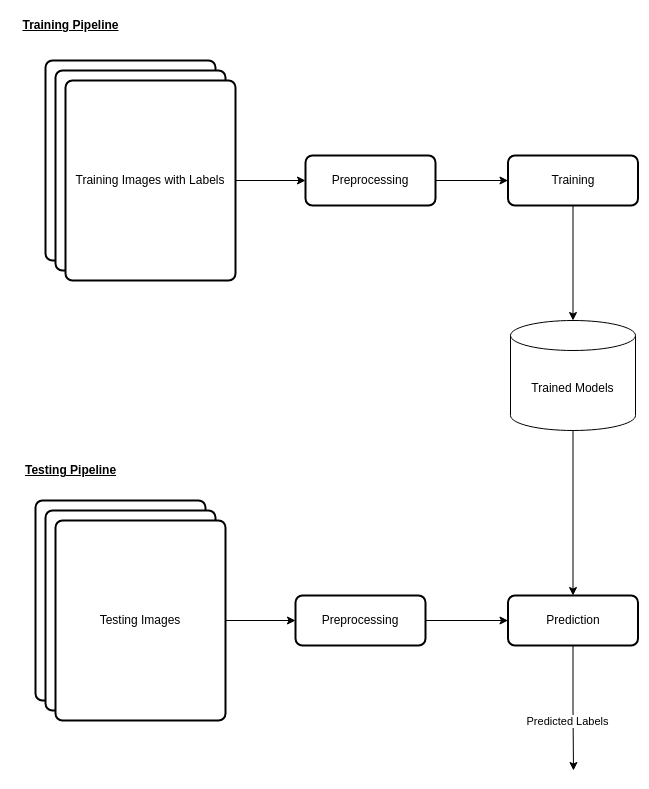

The diagram above was exported from draw.io. Its source (the exported page's mxGraphModel, read from the mxfile embedded in the PNG):
<mxGraphModel dx="1434" dy="775" grid="1" gridSize="10" guides="1" tooltips="1" connect="1" arrows="1" fold="1" page="1" pageScale="1" pageWidth="850" pageHeight="1100" math="0" shadow="0">
  <root>
    <mxCell id="0" />
    <mxCell id="1" parent="0" />
    <mxCell id="e6rETuGLnb4m81mnftVU-1" value="" style="rounded=1;whiteSpace=wrap;html=1;absoluteArcSize=1;arcSize=14;strokeWidth=2;" vertex="1" parent="1">
      <mxGeometry x="70" y="220" width="170" height="200" as="geometry" />
    </mxCell>
    <mxCell id="e6rETuGLnb4m81mnftVU-2" value="" style="rounded=1;whiteSpace=wrap;html=1;absoluteArcSize=1;arcSize=14;strokeWidth=2;" vertex="1" parent="1">
      <mxGeometry x="80" y="230" width="170" height="200" as="geometry" />
    </mxCell>
    <mxCell id="e6rETuGLnb4m81mnftVU-7" value="" style="edgeStyle=orthogonalEdgeStyle;rounded=0;orthogonalLoop=1;jettySize=auto;html=1;" edge="1" parent="1" source="e6rETuGLnb4m81mnftVU-3" target="e6rETuGLnb4m81mnftVU-4">
      <mxGeometry relative="1" as="geometry" />
    </mxCell>
    <mxCell id="e6rETuGLnb4m81mnftVU-3" value="Training Images with Labels" style="rounded=1;whiteSpace=wrap;html=1;absoluteArcSize=1;arcSize=14;strokeWidth=2;" vertex="1" parent="1">
      <mxGeometry x="90" y="240" width="170" height="200" as="geometry" />
    </mxCell>
    <mxCell id="e6rETuGLnb4m81mnftVU-8" value="" style="edgeStyle=orthogonalEdgeStyle;rounded=0;orthogonalLoop=1;jettySize=auto;html=1;" edge="1" parent="1" source="e6rETuGLnb4m81mnftVU-4" target="e6rETuGLnb4m81mnftVU-6">
      <mxGeometry relative="1" as="geometry" />
    </mxCell>
    <mxCell id="e6rETuGLnb4m81mnftVU-4" value="Preprocessing" style="rounded=1;whiteSpace=wrap;html=1;absoluteArcSize=1;arcSize=14;strokeWidth=2;" vertex="1" parent="1">
      <mxGeometry x="330" y="315" width="130" height="50" as="geometry" />
    </mxCell>
    <mxCell id="e6rETuGLnb4m81mnftVU-13" style="edgeStyle=orthogonalEdgeStyle;rounded=0;orthogonalLoop=1;jettySize=auto;html=1;entryX=0.5;entryY=0;entryDx=0;entryDy=0;entryPerimeter=0;" edge="1" parent="1" source="e6rETuGLnb4m81mnftVU-6" target="e6rETuGLnb4m81mnftVU-12">
      <mxGeometry relative="1" as="geometry" />
    </mxCell>
    <mxCell id="e6rETuGLnb4m81mnftVU-6" value="Training" style="rounded=1;whiteSpace=wrap;html=1;absoluteArcSize=1;arcSize=14;strokeWidth=2;" vertex="1" parent="1">
      <mxGeometry x="532.5" y="315" width="130" height="50" as="geometry" />
    </mxCell>
    <mxCell id="e6rETuGLnb4m81mnftVU-9" value="&lt;b&gt;&lt;u&gt;Training Pipeline&lt;/u&gt;&lt;/b&gt;" style="text;html=1;align=center;verticalAlign=middle;resizable=0;points=[];autosize=1;strokeColor=none;fillColor=none;" vertex="1" parent="1">
      <mxGeometry x="35" y="170" width="120" height="30" as="geometry" />
    </mxCell>
    <mxCell id="e6rETuGLnb4m81mnftVU-25" style="edgeStyle=orthogonalEdgeStyle;rounded=0;orthogonalLoop=1;jettySize=auto;html=1;entryX=0.5;entryY=0;entryDx=0;entryDy=0;" edge="1" parent="1" source="e6rETuGLnb4m81mnftVU-12" target="e6rETuGLnb4m81mnftVU-20">
      <mxGeometry relative="1" as="geometry" />
    </mxCell>
    <mxCell id="e6rETuGLnb4m81mnftVU-12" value="Trained Models" style="shape=cylinder3;whiteSpace=wrap;html=1;boundedLbl=1;backgroundOutline=1;size=15;" vertex="1" parent="1">
      <mxGeometry x="535" y="480" width="125" height="110" as="geometry" />
    </mxCell>
    <mxCell id="e6rETuGLnb4m81mnftVU-14" value="&lt;b&gt;&lt;u&gt;Testing Pipeline&lt;/u&gt;&lt;/b&gt;" style="text;html=1;align=center;verticalAlign=middle;resizable=0;points=[];autosize=1;strokeColor=none;fillColor=none;" vertex="1" parent="1">
      <mxGeometry x="40" y="615" width="110" height="30" as="geometry" />
    </mxCell>
    <mxCell id="e6rETuGLnb4m81mnftVU-15" value="" style="rounded=1;whiteSpace=wrap;html=1;absoluteArcSize=1;arcSize=14;strokeWidth=2;" vertex="1" parent="1">
      <mxGeometry x="60" y="660" width="170" height="200" as="geometry" />
    </mxCell>
    <mxCell id="e6rETuGLnb4m81mnftVU-16" value="" style="rounded=1;whiteSpace=wrap;html=1;absoluteArcSize=1;arcSize=14;strokeWidth=2;" vertex="1" parent="1">
      <mxGeometry x="70" y="670" width="170" height="200" as="geometry" />
    </mxCell>
    <mxCell id="e6rETuGLnb4m81mnftVU-18" value="" style="edgeStyle=orthogonalEdgeStyle;rounded=0;orthogonalLoop=1;jettySize=auto;html=1;" edge="1" parent="1" source="e6rETuGLnb4m81mnftVU-19" target="e6rETuGLnb4m81mnftVU-20">
      <mxGeometry relative="1" as="geometry" />
    </mxCell>
    <mxCell id="e6rETuGLnb4m81mnftVU-19" value="Preprocessing" style="rounded=1;whiteSpace=wrap;html=1;absoluteArcSize=1;arcSize=14;strokeWidth=2;" vertex="1" parent="1">
      <mxGeometry x="320" y="755" width="130" height="50" as="geometry" />
    </mxCell>
    <mxCell id="e6rETuGLnb4m81mnftVU-27" value="" style="edgeStyle=orthogonalEdgeStyle;rounded=0;orthogonalLoop=1;jettySize=auto;html=1;" edge="1" parent="1" source="e6rETuGLnb4m81mnftVU-20">
      <mxGeometry relative="1" as="geometry">
        <mxPoint x="598" y="930" as="targetPoint" />
      </mxGeometry>
    </mxCell>
    <mxCell id="e6rETuGLnb4m81mnftVU-28" value="Predicted Labels" style="edgeLabel;html=1;align=center;verticalAlign=middle;resizable=0;points=[];" vertex="1" connectable="0" parent="e6rETuGLnb4m81mnftVU-27">
      <mxGeometry x="0.2032" y="-7" relative="1" as="geometry">
        <mxPoint as="offset" />
      </mxGeometry>
    </mxCell>
    <mxCell id="e6rETuGLnb4m81mnftVU-20" value="Prediction" style="rounded=1;whiteSpace=wrap;html=1;absoluteArcSize=1;arcSize=14;strokeWidth=2;" vertex="1" parent="1">
      <mxGeometry x="532.5" y="755" width="130" height="50" as="geometry" />
    </mxCell>
    <mxCell id="e6rETuGLnb4m81mnftVU-22" value="" style="edgeStyle=orthogonalEdgeStyle;rounded=0;orthogonalLoop=1;jettySize=auto;html=1;" edge="1" parent="1" source="e6rETuGLnb4m81mnftVU-21" target="e6rETuGLnb4m81mnftVU-19">
      <mxGeometry relative="1" as="geometry" />
    </mxCell>
    <mxCell id="e6rETuGLnb4m81mnftVU-21" value="Testing Images" style="rounded=1;whiteSpace=wrap;html=1;absoluteArcSize=1;arcSize=14;strokeWidth=2;" vertex="1" parent="1">
      <mxGeometry x="80" y="680" width="170" height="200" as="geometry" />
    </mxCell>
  </root>
</mxGraphModel>